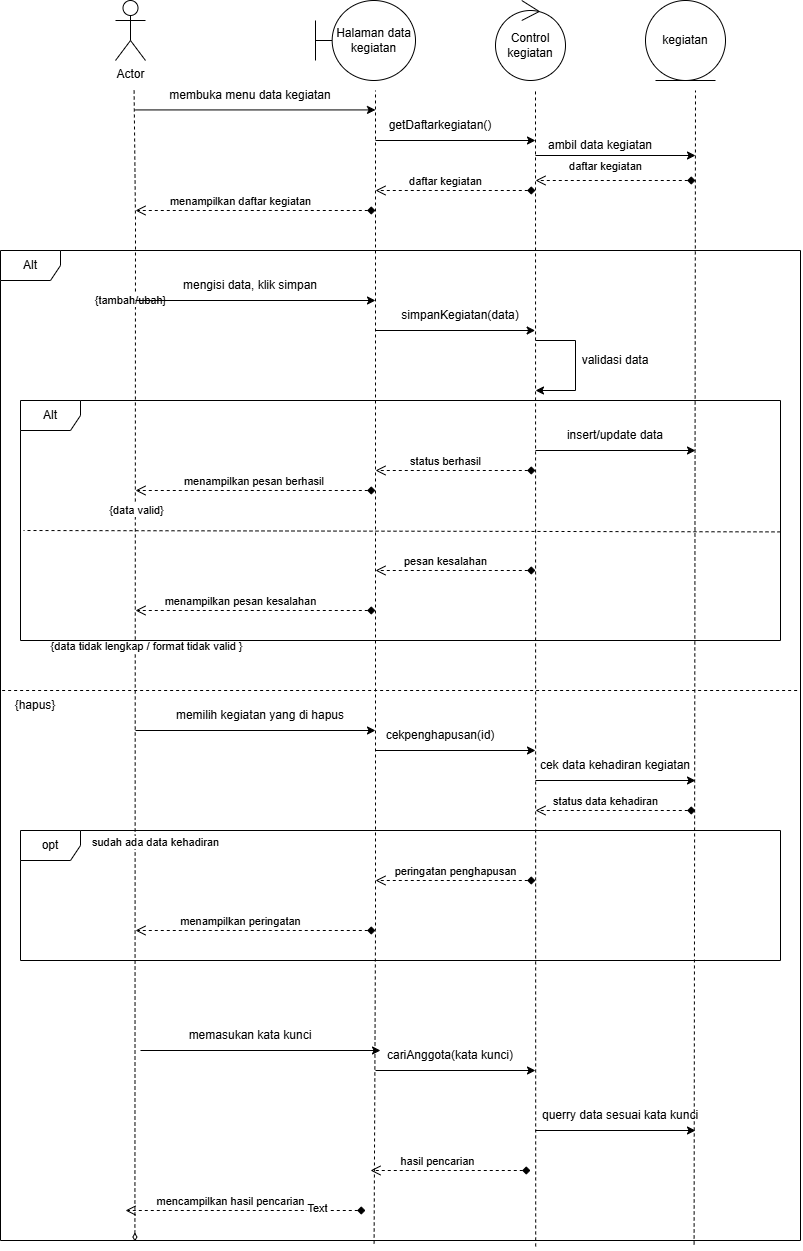

The diagram above was exported from draw.io. Its source (the exported page's mxGraphModel, read from the mxfile embedded in the PNG):
<mxGraphModel dx="1483" dy="833" grid="1" gridSize="10" guides="1" tooltips="1" connect="1" arrows="1" fold="1" page="1" pageScale="1" pageWidth="850" pageHeight="1100" math="0" shadow="0">
  <root>
    <mxCell id="0" />
    <mxCell id="1" parent="0" />
    <mxCell id="XmQX11TJBbS8YKaXTtWo-34" parent="1" style="shape=umlActor;verticalLabelPosition=bottom;verticalAlign=top;html=1;outlineConnect=0;" value="Actor" vertex="1">
      <mxGeometry height="60" width="30" x="140" y="30" as="geometry" />
    </mxCell>
    <mxCell id="XmQX11TJBbS8YKaXTtWo-35" edge="1" parent="1" source="XmQX11TJBbS8YKaXTtWo-48" style="endArrow=none;dashed=1;html=1;rounded=0;startArrow=diamondThin;startFill=0;exitX=0.168;exitY=1.001;exitDx=0;exitDy=0;exitPerimeter=0;" value="">
      <mxGeometry height="50" relative="1" width="50" as="geometry">
        <Array as="points">
          <mxPoint x="160" y="250" />
        </Array>
        <mxPoint x="158.5999999999999" y="1118.77" as="sourcePoint" />
        <mxPoint x="158.6" y="120" as="targetPoint" />
      </mxGeometry>
    </mxCell>
    <mxCell id="XmQX11TJBbS8YKaXTtWo-36" connectable="0" parent="XmQX11TJBbS8YKaXTtWo-35" style="edgeLabel;html=1;align=center;verticalAlign=middle;resizable=0;points=[];" value="{tambah/ubah}" vertex="1">
      <mxGeometry relative="1" x="0.5529" as="geometry">
        <mxPoint x="-5" y="-47" as="offset" />
      </mxGeometry>
    </mxCell>
    <mxCell id="PR6I1gzHMX9nNojSXYdr-19" connectable="0" parent="XmQX11TJBbS8YKaXTtWo-35" style="edgeLabel;html=1;align=center;verticalAlign=middle;resizable=0;points=[];" value="{data valid}" vertex="1">
      <mxGeometry relative="1" x="0.062" y="-2" as="geometry">
        <mxPoint x="-1" y="-120" as="offset" />
      </mxGeometry>
    </mxCell>
    <mxCell id="PR6I1gzHMX9nNojSXYdr-24" connectable="0" parent="XmQX11TJBbS8YKaXTtWo-35" style="edgeLabel;html=1;align=center;verticalAlign=middle;resizable=0;points=[];" value="{data tidak lengkap / format tidak valid }" vertex="1">
      <mxGeometry relative="1" x="-0.269" as="geometry">
        <mxPoint x="11" y="-174" as="offset" />
      </mxGeometry>
    </mxCell>
    <mxCell id="rm5TRgaIcvED8i9dpOLe-10" connectable="0" parent="XmQX11TJBbS8YKaXTtWo-35" style="edgeLabel;html=1;align=center;verticalAlign=middle;resizable=0;points=[];" value="sudah ada data kehadiran" vertex="1">
      <mxGeometry relative="1" x="-0.3072" as="geometry">
        <mxPoint x="20" as="offset" />
      </mxGeometry>
    </mxCell>
    <mxCell id="XmQX11TJBbS8YKaXTtWo-39" edge="1" parent="1" style="endArrow=classic;html=1;rounded=0;" value="">
      <mxGeometry height="50" relative="1" width="50" as="geometry">
        <mxPoint x="160" y="139.43" as="sourcePoint" />
        <mxPoint x="400" y="139.43" as="targetPoint" />
      </mxGeometry>
    </mxCell>
    <mxCell id="XmQX11TJBbS8YKaXTtWo-40" parent="1" style="text;html=1;whiteSpace=wrap;strokeColor=none;fillColor=none;align=center;verticalAlign=middle;rounded=0;" value="membuka menu data kegiatan" vertex="1">
      <mxGeometry height="30" width="170" x="190" y="110" as="geometry" />
    </mxCell>
    <mxCell id="XmQX11TJBbS8YKaXTtWo-41" parent="1" style="shape=umlBoundary;whiteSpace=wrap;html=1;" value="Halaman data kegiatan" vertex="1">
      <mxGeometry height="80" width="100" x="340" y="30" as="geometry" />
    </mxCell>
    <mxCell id="XmQX11TJBbS8YKaXTtWo-42" edge="1" parent="1" source="XmQX11TJBbS8YKaXTtWo-48" style="endArrow=none;dashed=1;html=1;rounded=0;exitX=0.467;exitY=1.003;exitDx=0;exitDy=0;exitPerimeter=0;" value="">
      <mxGeometry height="50" relative="1" width="50" as="geometry">
        <Array as="points">
          <mxPoint x="400" y="960" />
        </Array>
        <mxPoint x="400" y="820" as="sourcePoint" />
        <mxPoint x="400" y="120" as="targetPoint" />
      </mxGeometry>
    </mxCell>
    <mxCell id="XmQX11TJBbS8YKaXTtWo-43" edge="1" parent="1" style="endArrow=open;startArrow=diamond;endFill=0;startFill=1;endSize=8;html=1;verticalAlign=bottom;dashed=1;labelBackgroundColor=none;rounded=0;" value="daftar kegiatan">
      <mxGeometry relative="1" width="160" x="0.125" as="geometry">
        <mxPoint as="offset" />
        <mxPoint x="560" y="220" as="sourcePoint" />
        <mxPoint x="400" y="220" as="targetPoint" />
      </mxGeometry>
    </mxCell>
    <mxCell id="XmQX11TJBbS8YKaXTtWo-46" parent="1" style="ellipse;shape=umlControl;whiteSpace=wrap;html=1;rotation=0;flipH=1;legacyAnchorPoints=0;" value="Control kegiatan" vertex="1">
      <mxGeometry height="80" width="70" x="520" y="30" as="geometry" />
    </mxCell>
    <mxCell id="XmQX11TJBbS8YKaXTtWo-47" parent="1" style="ellipse;shape=umlEntity;whiteSpace=wrap;html=1;" value="kegiatan" vertex="1">
      <mxGeometry height="80" width="80" x="670" y="30" as="geometry" />
    </mxCell>
    <mxCell id="XmQX11TJBbS8YKaXTtWo-48" parent="1" style="shape=umlFrame;whiteSpace=wrap;html=1;pointerEvents=0;" value="Alt" vertex="1">
      <mxGeometry height="990" width="800" x="25" y="280" as="geometry" />
    </mxCell>
    <mxCell id="XmQX11TJBbS8YKaXTtWo-49" edge="1" parent="1" source="XmQX11TJBbS8YKaXTtWo-48" style="endArrow=none;dashed=1;html=1;rounded=0;exitX=0.669;exitY=1.006;exitDx=0;exitDy=0;exitPerimeter=0;" value="">
      <mxGeometry height="50" relative="1" width="50" as="geometry">
        <Array as="points" />
        <mxPoint x="560" y="960" as="sourcePoint" />
        <mxPoint x="560" y="120" as="targetPoint" />
      </mxGeometry>
    </mxCell>
    <mxCell id="XmQX11TJBbS8YKaXTtWo-50" edge="1" parent="1" source="XmQX11TJBbS8YKaXTtWo-48" style="endArrow=none;dashed=1;html=1;rounded=0;exitX=0.867;exitY=1.004;exitDx=0;exitDy=0;exitPerimeter=0;" value="">
      <mxGeometry height="50" relative="1" width="50" as="geometry">
        <Array as="points" />
        <mxPoint x="720" y="960" as="sourcePoint" />
        <mxPoint x="720" y="120" as="targetPoint" />
      </mxGeometry>
    </mxCell>
    <mxCell id="XmQX11TJBbS8YKaXTtWo-54" edge="1" parent="1" style="endArrow=classic;html=1;rounded=0;exitX=0.954;exitY=0.907;exitDx=0;exitDy=0;exitPerimeter=0;" value="">
      <mxGeometry height="50" relative="1" width="50" as="geometry">
        <mxPoint x="399.99999999999994" y="360.00000000000006" as="sourcePoint" />
        <mxPoint x="559.66" y="360" as="targetPoint" />
      </mxGeometry>
    </mxCell>
    <mxCell id="XmQX11TJBbS8YKaXTtWo-55" parent="1" style="text;html=1;whiteSpace=wrap;strokeColor=none;fillColor=none;align=center;verticalAlign=middle;rounded=0;" value="simpanKegiatan(data)" vertex="1">
      <mxGeometry height="30" width="210" x="380" y="330" as="geometry" />
    </mxCell>
    <mxCell id="XmQX11TJBbS8YKaXTtWo-57" parent="1" style="text;html=1;whiteSpace=wrap;strokeColor=none;fillColor=none;align=center;verticalAlign=middle;rounded=0;" value="validasi data" vertex="1">
      <mxGeometry height="40" width="120" x="580" y="370" as="geometry" />
    </mxCell>
    <mxCell id="XmQX11TJBbS8YKaXTtWo-64" edge="1" parent="1" style="endArrow=none;dashed=1;html=1;rounded=0;entryX=0.001;entryY=0.454;entryDx=0;entryDy=0;entryPerimeter=0;exitX=0.997;exitY=0.458;exitDx=0;exitDy=0;exitPerimeter=0;" value="">
      <mxGeometry height="50" relative="1" width="50" as="geometry">
        <Array as="points" />
        <mxPoint x="805" y="561.4" as="sourcePoint" />
        <mxPoint x="48.03999999999999" y="560.0000000000001" as="targetPoint" />
      </mxGeometry>
    </mxCell>
    <mxCell id="XmQX11TJBbS8YKaXTtWo-67" edge="1" parent="1" style="endArrow=classic;html=1;rounded=0;" value="">
      <mxGeometry height="50" relative="1" width="50" as="geometry">
        <mxPoint x="160" y="330" as="sourcePoint" />
        <mxPoint x="400" y="330" as="targetPoint" />
      </mxGeometry>
    </mxCell>
    <mxCell id="XmQX11TJBbS8YKaXTtWo-69" parent="1" style="text;html=1;whiteSpace=wrap;strokeColor=none;fillColor=none;align=center;verticalAlign=middle;rounded=0;" value="mengisi data, klik simpan" vertex="1">
      <mxGeometry height="30" width="150" x="200" y="300" as="geometry" />
    </mxCell>
    <mxCell id="PR6I1gzHMX9nNojSXYdr-6" parent="1" style="text;html=1;whiteSpace=wrap;strokeColor=none;fillColor=none;align=center;verticalAlign=middle;rounded=0;" value="getDaftarkegiatan()" vertex="1">
      <mxGeometry height="30" width="150" x="390" y="140" as="geometry" />
    </mxCell>
    <mxCell id="PR6I1gzHMX9nNojSXYdr-7" edge="1" parent="1" style="endArrow=classic;html=1;rounded=0;" value="">
      <mxGeometry height="50" relative="1" width="50" as="geometry">
        <mxPoint x="400" y="170" as="sourcePoint" />
        <mxPoint x="560" y="170" as="targetPoint" />
      </mxGeometry>
    </mxCell>
    <mxCell id="PR6I1gzHMX9nNojSXYdr-9" edge="1" parent="1" style="endArrow=classic;html=1;rounded=0;" value="">
      <mxGeometry height="50" relative="1" width="50" as="geometry">
        <mxPoint x="560" y="185" as="sourcePoint" />
        <mxPoint x="720" y="185" as="targetPoint" />
      </mxGeometry>
    </mxCell>
    <mxCell id="PR6I1gzHMX9nNojSXYdr-11" parent="1" style="text;html=1;whiteSpace=wrap;strokeColor=none;fillColor=none;align=center;verticalAlign=middle;rounded=0;" value="ambil data kegiatan" vertex="1">
      <mxGeometry height="30" width="150" x="550" y="160" as="geometry" />
    </mxCell>
    <mxCell id="PR6I1gzHMX9nNojSXYdr-12" edge="1" parent="1" style="endArrow=open;startArrow=diamond;endFill=0;startFill=1;endSize=8;html=1;verticalAlign=bottom;dashed=1;labelBackgroundColor=none;rounded=0;" value="daftar kegiatan">
      <mxGeometry relative="1" width="160" x="0.125" y="-5" as="geometry">
        <mxPoint as="offset" />
        <mxPoint x="720" y="210" as="sourcePoint" />
        <mxPoint x="560" y="210" as="targetPoint" />
      </mxGeometry>
    </mxCell>
    <mxCell id="PR6I1gzHMX9nNojSXYdr-14" edge="1" parent="1" style="endArrow=open;startArrow=diamond;endFill=0;startFill=1;endSize=8;html=1;verticalAlign=bottom;dashed=1;labelBackgroundColor=none;rounded=0;" value="menampilkan daftar kegiatan">
      <mxGeometry relative="1" width="160" x="0.125" as="geometry">
        <mxPoint as="offset" />
        <mxPoint x="400" y="240" as="sourcePoint" />
        <mxPoint x="160" y="240" as="targetPoint" />
      </mxGeometry>
    </mxCell>
    <mxCell id="PR6I1gzHMX9nNojSXYdr-16" edge="1" parent="1" style="endArrow=classic;html=1;rounded=0;edgeStyle=orthogonalEdgeStyle;" value="">
      <mxGeometry height="50" relative="1" width="50" as="geometry">
        <Array as="points">
          <mxPoint x="600" y="370" />
          <mxPoint x="600" y="420" />
        </Array>
        <mxPoint x="560" y="370" as="sourcePoint" />
        <mxPoint x="560" y="420" as="targetPoint" />
      </mxGeometry>
    </mxCell>
    <mxCell id="PR6I1gzHMX9nNojSXYdr-17" parent="1" style="shape=umlFrame;whiteSpace=wrap;html=1;pointerEvents=0;" value="Alt" vertex="1">
      <mxGeometry height="240" width="760" x="45" y="430" as="geometry" />
    </mxCell>
    <mxCell id="PR6I1gzHMX9nNojSXYdr-20" edge="1" parent="1" style="endArrow=open;startArrow=diamond;endFill=0;startFill=1;endSize=8;html=1;verticalAlign=bottom;dashed=1;labelBackgroundColor=none;rounded=0;" value="menampilkan pesan berhasil&amp;nbsp;">
      <mxGeometry relative="1" width="160" as="geometry">
        <mxPoint as="offset" />
        <mxPoint x="400" y="520" as="sourcePoint" />
        <mxPoint x="160" y="520" as="targetPoint" />
      </mxGeometry>
    </mxCell>
    <mxCell id="PR6I1gzHMX9nNojSXYdr-21" edge="1" parent="1" style="endArrow=open;startArrow=diamond;endFill=0;startFill=1;endSize=8;html=1;verticalAlign=bottom;dashed=1;labelBackgroundColor=none;rounded=0;" value="status berhasil">
      <mxGeometry relative="1" width="160" x="0.125" as="geometry">
        <mxPoint as="offset" />
        <mxPoint x="560" y="500" as="sourcePoint" />
        <mxPoint x="400" y="500" as="targetPoint" />
      </mxGeometry>
    </mxCell>
    <mxCell id="PR6I1gzHMX9nNojSXYdr-22" parent="1" style="text;html=1;whiteSpace=wrap;strokeColor=none;fillColor=none;align=center;verticalAlign=middle;rounded=0;" value="insert/update data" vertex="1">
      <mxGeometry height="30" width="210" x="535" y="450" as="geometry" />
    </mxCell>
    <mxCell id="PR6I1gzHMX9nNojSXYdr-23" edge="1" parent="1" style="endArrow=classic;html=1;rounded=0;" value="">
      <mxGeometry height="50" relative="1" width="50" as="geometry">
        <mxPoint x="560" y="480" as="sourcePoint" />
        <mxPoint x="720" y="480" as="targetPoint" />
      </mxGeometry>
    </mxCell>
    <mxCell id="PR6I1gzHMX9nNojSXYdr-25" edge="1" parent="1" style="endArrow=open;startArrow=diamond;endFill=0;startFill=1;endSize=8;html=1;verticalAlign=bottom;dashed=1;labelBackgroundColor=none;rounded=0;" value="menampilkan pesan kesalahan">
      <mxGeometry relative="1" width="160" x="0.125" as="geometry">
        <mxPoint as="offset" />
        <mxPoint x="400" y="640" as="sourcePoint" />
        <mxPoint x="160" y="640" as="targetPoint" />
      </mxGeometry>
    </mxCell>
    <mxCell id="PR6I1gzHMX9nNojSXYdr-27" edge="1" parent="1" style="endArrow=open;startArrow=diamond;endFill=0;startFill=1;endSize=8;html=1;verticalAlign=bottom;dashed=1;labelBackgroundColor=none;rounded=0;" value="pesan kesalahan">
      <mxGeometry relative="1" width="160" x="0.125" as="geometry">
        <mxPoint as="offset" />
        <mxPoint x="560" y="600" as="sourcePoint" />
        <mxPoint x="400" y="600" as="targetPoint" />
      </mxGeometry>
    </mxCell>
    <mxCell id="PR6I1gzHMX9nNojSXYdr-28" edge="1" parent="1" source="XmQX11TJBbS8YKaXTtWo-48" style="endArrow=none;dashed=1;html=1;rounded=0;entryX=0.001;entryY=0.454;entryDx=0;entryDy=0;entryPerimeter=0;exitX=1;exitY=0.538;exitDx=0;exitDy=0;exitPerimeter=0;" value="">
      <mxGeometry height="50" relative="1" width="50" as="geometry">
        <Array as="points">
          <mxPoint x="825" y="720" />
        </Array>
        <mxPoint x="781.96" y="721.4" as="sourcePoint" />
        <mxPoint x="25" y="720.0000000000001" as="targetPoint" />
      </mxGeometry>
    </mxCell>
    <mxCell id="PR6I1gzHMX9nNojSXYdr-29" parent="1" style="text;html=1;whiteSpace=wrap;strokeColor=none;fillColor=none;align=center;verticalAlign=middle;rounded=0;" value="{hapus}" vertex="1">
      <mxGeometry height="30" width="60" x="30" y="720" as="geometry" />
    </mxCell>
    <mxCell id="PR6I1gzHMX9nNojSXYdr-33" parent="1" style="text;html=1;whiteSpace=wrap;strokeColor=none;fillColor=none;align=center;verticalAlign=middle;rounded=0;" value="cekpenghapusan(id)" vertex="1">
      <mxGeometry height="30" width="210" x="360" y="750" as="geometry" />
    </mxCell>
    <mxCell id="PR6I1gzHMX9nNojSXYdr-34" edge="1" parent="1" style="endArrow=classic;html=1;rounded=0;" value="">
      <mxGeometry height="50" relative="1" width="50" as="geometry">
        <mxPoint x="400" y="780" as="sourcePoint" />
        <mxPoint x="560" y="780" as="targetPoint" />
      </mxGeometry>
    </mxCell>
    <mxCell id="PR6I1gzHMX9nNojSXYdr-35" edge="1" parent="1" style="endArrow=classic;html=1;rounded=0;" value="">
      <mxGeometry height="50" relative="1" width="50" as="geometry">
        <mxPoint x="560" y="810" as="sourcePoint" />
        <mxPoint x="720" y="810" as="targetPoint" />
      </mxGeometry>
    </mxCell>
    <mxCell id="PR6I1gzHMX9nNojSXYdr-36" parent="1" style="text;html=1;whiteSpace=wrap;strokeColor=none;fillColor=none;align=center;verticalAlign=middle;rounded=0;" value="cek data kehadiran kegiatan" vertex="1">
      <mxGeometry height="30" width="210" x="535" y="780" as="geometry" />
    </mxCell>
    <mxCell id="PR6I1gzHMX9nNojSXYdr-39" edge="1" parent="1" style="endArrow=open;startArrow=diamond;endFill=0;startFill=1;endSize=8;html=1;verticalAlign=bottom;dashed=1;labelBackgroundColor=none;rounded=0;" value="status data kehadiran">
      <mxGeometry relative="1" width="160" x="0.125" as="geometry">
        <mxPoint as="offset" />
        <mxPoint x="720" y="840" as="sourcePoint" />
        <mxPoint x="560" y="840" as="targetPoint" />
      </mxGeometry>
    </mxCell>
    <mxCell id="PR6I1gzHMX9nNojSXYdr-42" edge="1" parent="1" style="endArrow=classic;html=1;rounded=0;entryX=1;entryY=1;entryDx=0;entryDy=0;" value="">
      <mxGeometry height="50" relative="1" width="50" as="geometry">
        <mxPoint x="160" y="760" as="sourcePoint" />
        <mxPoint x="399.9999999999999" y="760" as="targetPoint" />
      </mxGeometry>
    </mxCell>
    <mxCell id="PR6I1gzHMX9nNojSXYdr-31" parent="1" style="text;html=1;whiteSpace=wrap;strokeColor=none;fillColor=none;align=center;verticalAlign=middle;rounded=0;" value="memilih kegiatan yang di hapus" vertex="1">
      <mxGeometry height="30" width="210" x="180" y="730" as="geometry" />
    </mxCell>
    <mxCell id="PR6I1gzHMX9nNojSXYdr-43" edge="1" parent="1" style="endArrow=classic;html=1;rounded=0;entryX=1;entryY=1;entryDx=0;entryDy=0;" value="">
      <mxGeometry height="50" relative="1" width="50" as="geometry">
        <mxPoint x="165" y="1080" as="sourcePoint" />
        <mxPoint x="404.9999999999999" y="1080" as="targetPoint" />
      </mxGeometry>
    </mxCell>
    <mxCell id="PR6I1gzHMX9nNojSXYdr-44" parent="1" style="text;html=1;whiteSpace=wrap;strokeColor=none;fillColor=none;align=center;verticalAlign=middle;rounded=0;" value="memasukan kata kunci" vertex="1">
      <mxGeometry height="30" width="210" x="170" y="1050" as="geometry" />
    </mxCell>
    <mxCell id="PR6I1gzHMX9nNojSXYdr-45" parent="1" style="text;html=1;whiteSpace=wrap;strokeColor=none;fillColor=none;align=center;verticalAlign=middle;rounded=0;" value="cariAnggota(kata kunci)" vertex="1">
      <mxGeometry height="30" width="210" x="370" y="1070" as="geometry" />
    </mxCell>
    <mxCell id="PR6I1gzHMX9nNojSXYdr-46" edge="1" parent="1" style="endArrow=classic;html=1;rounded=0;" value="">
      <mxGeometry height="50" relative="1" width="50" as="geometry">
        <mxPoint x="400" y="1100" as="sourcePoint" />
        <mxPoint x="560" y="1100" as="targetPoint" />
      </mxGeometry>
    </mxCell>
    <mxCell id="PR6I1gzHMX9nNojSXYdr-47" edge="1" parent="1" style="endArrow=classic;html=1;rounded=0;" value="">
      <mxGeometry height="50" relative="1" width="50" as="geometry">
        <mxPoint x="560" y="1160" as="sourcePoint" />
        <mxPoint x="720" y="1160" as="targetPoint" />
      </mxGeometry>
    </mxCell>
    <mxCell id="PR6I1gzHMX9nNojSXYdr-48" parent="1" style="text;html=1;whiteSpace=wrap;strokeColor=none;fillColor=none;align=center;verticalAlign=middle;rounded=0;" value="querry data sesuai kata kunci" vertex="1">
      <mxGeometry height="30" width="210" x="540" y="1130" as="geometry" />
    </mxCell>
    <mxCell id="PR6I1gzHMX9nNojSXYdr-50" edge="1" parent="1" style="endArrow=open;startArrow=diamond;endFill=0;startFill=1;endSize=8;html=1;verticalAlign=bottom;dashed=1;labelBackgroundColor=none;rounded=0;" value="hasil pencarian&amp;nbsp;&amp;nbsp;">
      <mxGeometry relative="1" width="160" x="0.125" as="geometry">
        <mxPoint as="offset" />
        <mxPoint x="555" y="1200" as="sourcePoint" />
        <mxPoint x="395" y="1200" as="targetPoint" />
      </mxGeometry>
    </mxCell>
    <mxCell id="PR6I1gzHMX9nNojSXYdr-51" edge="1" parent="1" style="endArrow=open;startArrow=diamond;endFill=0;startFill=1;endSize=8;html=1;verticalAlign=bottom;dashed=1;labelBackgroundColor=none;rounded=0;" value="mencampilkan hasil pencarian">
      <mxGeometry relative="1" width="160" x="0.125" as="geometry">
        <mxPoint as="offset" />
        <mxPoint x="390" y="1240" as="sourcePoint" />
        <mxPoint x="150" y="1240" as="targetPoint" />
      </mxGeometry>
    </mxCell>
    <mxCell id="rm5TRgaIcvED8i9dpOLe-3" connectable="0" parent="PR6I1gzHMX9nNojSXYdr-51" style="edgeLabel;html=1;align=center;verticalAlign=middle;resizable=0;points=[];" value="Text" vertex="1">
      <mxGeometry relative="1" x="-0.5894" y="-3" as="geometry">
        <mxPoint as="offset" />
      </mxGeometry>
    </mxCell>
    <mxCell id="rm5TRgaIcvED8i9dpOLe-9" parent="1" style="shape=umlFrame;whiteSpace=wrap;html=1;pointerEvents=0;" value="opt" vertex="1">
      <mxGeometry height="130" width="760" x="45" y="860" as="geometry" />
    </mxCell>
    <mxCell id="rm5TRgaIcvED8i9dpOLe-11" edge="1" parent="1" style="endArrow=open;startArrow=diamond;endFill=0;startFill=1;endSize=8;html=1;verticalAlign=bottom;dashed=1;labelBackgroundColor=none;rounded=0;" value="peringatan penghapusan">
      <mxGeometry relative="1" width="160" as="geometry">
        <mxPoint as="offset" />
        <mxPoint x="560" y="910" as="sourcePoint" />
        <mxPoint x="400" y="910" as="targetPoint" />
      </mxGeometry>
    </mxCell>
    <mxCell id="rm5TRgaIcvED8i9dpOLe-14" edge="1" parent="1" style="endArrow=open;startArrow=diamond;endFill=0;startFill=1;endSize=8;html=1;verticalAlign=bottom;dashed=1;labelBackgroundColor=none;rounded=0;" value="menampilkan peringatan">
      <mxGeometry relative="1" width="160" x="0.125" as="geometry">
        <mxPoint as="offset" />
        <mxPoint x="400" y="960" as="sourcePoint" />
        <mxPoint x="160" y="960" as="targetPoint" />
      </mxGeometry>
    </mxCell>
  </root>
</mxGraphModel>